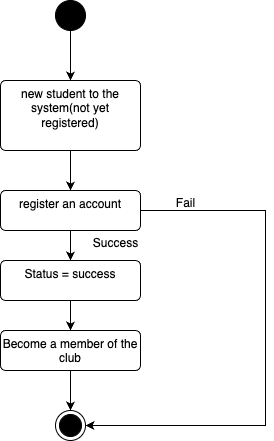

The diagram above was exported from draw.io. Its source (the exported page's mxGraphModel, read from the mxfile embedded in the PNG):
<mxGraphModel dx="984" dy="582" grid="1" gridSize="10" guides="1" tooltips="1" connect="1" arrows="1" fold="1" page="1" pageScale="1" pageWidth="827" pageHeight="1169" math="0" shadow="0">
  <root>
    <mxCell id="0" />
    <mxCell id="1" parent="0" />
    <mxCell id="S8kG5YU85w0H-Sw0bx80-4" value="" style="edgeStyle=orthogonalEdgeStyle;rounded=0;orthogonalLoop=1;jettySize=auto;html=1;" edge="1" parent="1" source="S8kG5YU85w0H-Sw0bx80-1" target="S8kG5YU85w0H-Sw0bx80-3">
      <mxGeometry relative="1" as="geometry" />
    </mxCell>
    <mxCell id="S8kG5YU85w0H-Sw0bx80-13" style="edgeStyle=orthogonalEdgeStyle;rounded=0;orthogonalLoop=1;jettySize=auto;html=1;entryX=1;entryY=0.5;entryDx=0;entryDy=0;exitX=1;exitY=0.5;exitDx=0;exitDy=0;" edge="1" parent="1" source="S8kG5YU85w0H-Sw0bx80-5" target="S8kG5YU85w0H-Sw0bx80-11">
      <mxGeometry relative="1" as="geometry">
        <Array as="points">
          <mxPoint x="600" y="320" />
          <mxPoint x="600" y="535" />
        </Array>
      </mxGeometry>
    </mxCell>
    <mxCell id="S8kG5YU85w0H-Sw0bx80-1" value="" style="ellipse;fillColor=strokeColor;html=1;" vertex="1" parent="1">
      <mxGeometry x="390" y="110" width="30" height="30" as="geometry" />
    </mxCell>
    <mxCell id="S8kG5YU85w0H-Sw0bx80-6" value="" style="edgeStyle=orthogonalEdgeStyle;rounded=0;orthogonalLoop=1;jettySize=auto;html=1;" edge="1" parent="1" source="S8kG5YU85w0H-Sw0bx80-3" target="S8kG5YU85w0H-Sw0bx80-5">
      <mxGeometry relative="1" as="geometry" />
    </mxCell>
    <mxCell id="S8kG5YU85w0H-Sw0bx80-3" value="new student to the system(not yet registered)" style="html=1;align=center;verticalAlign=top;rounded=1;absoluteArcSize=1;arcSize=10;dashed=0;whiteSpace=wrap;" vertex="1" parent="1">
      <mxGeometry x="335" y="190" width="140" height="70" as="geometry" />
    </mxCell>
    <mxCell id="S8kG5YU85w0H-Sw0bx80-8" value="" style="edgeStyle=orthogonalEdgeStyle;rounded=0;orthogonalLoop=1;jettySize=auto;html=1;" edge="1" parent="1" source="S8kG5YU85w0H-Sw0bx80-5" target="S8kG5YU85w0H-Sw0bx80-7">
      <mxGeometry relative="1" as="geometry" />
    </mxCell>
    <mxCell id="S8kG5YU85w0H-Sw0bx80-5" value="register an account" style="html=1;align=center;verticalAlign=top;rounded=1;absoluteArcSize=1;arcSize=10;dashed=0;whiteSpace=wrap;" vertex="1" parent="1">
      <mxGeometry x="335" y="300" width="140" height="40" as="geometry" />
    </mxCell>
    <mxCell id="S8kG5YU85w0H-Sw0bx80-10" value="" style="edgeStyle=orthogonalEdgeStyle;rounded=0;orthogonalLoop=1;jettySize=auto;html=1;" edge="1" parent="1" source="S8kG5YU85w0H-Sw0bx80-7" target="S8kG5YU85w0H-Sw0bx80-9">
      <mxGeometry relative="1" as="geometry" />
    </mxCell>
    <mxCell id="S8kG5YU85w0H-Sw0bx80-7" value="Status = success" style="html=1;align=center;verticalAlign=top;rounded=1;absoluteArcSize=1;arcSize=10;dashed=0;whiteSpace=wrap;" vertex="1" parent="1">
      <mxGeometry x="335" y="370" width="140" height="40" as="geometry" />
    </mxCell>
    <mxCell id="S8kG5YU85w0H-Sw0bx80-16" value="" style="edgeStyle=orthogonalEdgeStyle;rounded=0;orthogonalLoop=1;jettySize=auto;html=1;" edge="1" parent="1" source="S8kG5YU85w0H-Sw0bx80-9" target="S8kG5YU85w0H-Sw0bx80-11">
      <mxGeometry relative="1" as="geometry" />
    </mxCell>
    <mxCell id="S8kG5YU85w0H-Sw0bx80-9" value="Become a member of the club" style="html=1;align=center;verticalAlign=top;rounded=1;absoluteArcSize=1;arcSize=10;dashed=0;whiteSpace=wrap;" vertex="1" parent="1">
      <mxGeometry x="335" y="440" width="140" height="40" as="geometry" />
    </mxCell>
    <mxCell id="S8kG5YU85w0H-Sw0bx80-11" value="" style="ellipse;html=1;shape=endState;fillColor=strokeColor;" vertex="1" parent="1">
      <mxGeometry x="390" y="520" width="30" height="30" as="geometry" />
    </mxCell>
    <mxCell id="S8kG5YU85w0H-Sw0bx80-14" value="Success" style="text;html=1;align=center;verticalAlign=middle;resizable=0;points=[];autosize=1;strokeColor=none;fillColor=none;" vertex="1" parent="1">
      <mxGeometry x="415" y="338" width="70" height="30" as="geometry" />
    </mxCell>
    <mxCell id="S8kG5YU85w0H-Sw0bx80-15" value="Fail" style="text;html=1;align=center;verticalAlign=middle;resizable=0;points=[];autosize=1;strokeColor=none;fillColor=none;" vertex="1" parent="1">
      <mxGeometry x="500" y="298" width="40" height="30" as="geometry" />
    </mxCell>
  </root>
</mxGraphModel>